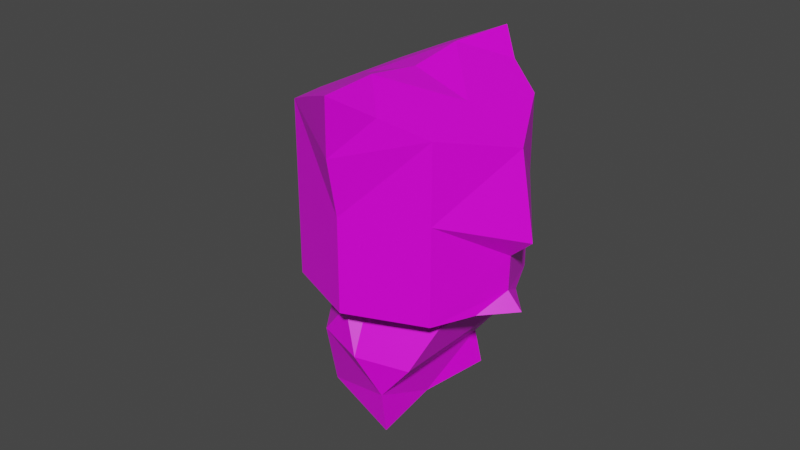 # Source: ogre.blend  (saved by Blender 2.83.19; exported with 4.5.12 LTS)
import bpy
from mathutils import Matrix  # noqa: F401  (used for matrix-valued properties, if any)

bpy.ops.wm.read_factory_settings(use_empty=True)
scene = bpy.context.scene
scene.name = 'Scene'

# ---- collections
col_collection = bpy.data.collections.new('Collection'); scene.collection.children.link(col_collection)

# ---- images (referenced by path relative to the original .blend; pixels are not part of the script)
import os
ASSET_DIR = os.environ.get("B2B_ASSET_DIR", "")  # directory of the original .blend (textures are referenced by path, not embedded)
HERE = os.path.dirname(os.path.abspath(__file__))  # packed textures are extracted next to this script under _unpacked/

def load_image(name, relpath, width, height, colorspace="sRGB"):
    """Load a texture the original file referenced (path relative to the .blend, or extracted next to this script)."""
    p = next((c for c in (os.path.join(HERE, relpath), os.path.join(ASSET_DIR, relpath)) if relpath and os.path.exists(c)), "")
    if p:
        img = bpy.data.images.load(p, check_existing=True)
        img.name = name
    else:  # same state as the original file: an image datablock whose file is absent (Cycles renders it pink)
        img = bpy.data.images.new(name, width, height)
        img.source = "FILE"
        img.filepath = "//" + (relpath or name)
    img.colorspace_settings.name = colorspace
    return img
img_pallete_png = load_image('pallete.png', 'pallete.png', 1024, 1024, 'sRGB')

# ---- materials (node trees are filled in below, after node groups)
mat_material_011 = bpy.data.materials.new('Material.011')
mat_material_011.alpha_threshold = 0.0
mat_material_011.use_transparent_shadow = False
mat_material_011.line_color = (0.0, 0.0, 0.0, 1.0)

# ---- material node trees
mat_material_011.use_nodes = True; mat_material_011.node_tree.nodes.clear()
_N = mat_material_011.node_tree.nodes; _L = mat_material_011.node_tree.links
n0 = _N.new('ShaderNodeOutputMaterial'); n0.name = 'Material Output'; n0.location = (300, 300)
n1 = _N.new('ShaderNodeBsdfPrincipled'); n1.name = 'Principled BSDF'; n1.location = (10, 300)
n1.distribution = 'GGX'
n1.subsurface_method = 'BURLEY'
n1.inputs[2].default_value = 0.4
n1.inputs[3].default_value = 1.45
n1.inputs[27].default_value = (0.0, 0.0, 0.0, 1.0)
n1.inputs[28].default_value = 1.0
n2 = _N.new('ShaderNodeTexImage'); n2.name = 'Image Texture'; n2.location = (-280, 280)
n2.image = img_pallete_png
_L.new(n1.outputs[0], n0.inputs[0])
_L.new(n2.outputs[0], n1.inputs[0])
n0.is_active_output = True

# ---- world
world_world = bpy.data.worlds.new('World'); scene.world = world_world
world_world.use_nodes = True; world_world.node_tree.nodes.clear()
_N = world_world.node_tree.nodes; _L = world_world.node_tree.links
n0 = _N.new('ShaderNodeOutputWorld'); n0.name = 'World Output'; n0.location = (300, 300)
n1 = _N.new('ShaderNodeBackground'); n1.name = 'Background'; n1.location = (10, 300)
n1.inputs[0].default_value = (0.05088, 0.05088, 0.05088, 1.0)
_L.new(n1.outputs[0], n0.inputs[0])
n0.is_active_output = True
world_world.color = (0.05088, 0.05088, 0.05088)
world_world.use_sun_shadow = False
world_world.sun_shadow_jitter_overblur = 0.0

# ---- meshes
me_icosphere_005 = bpy.data.meshes.new('Icosphere.005')
me_icosphere_005.from_pydata([(-0.7626, 0.0, -1.44), (-0.03903, -0.5257, -0.8875), (-1.039, -0.8506, -0.8875), (-1.039, 0.8506, -0.8875), (-0.03903, 0.5257, -0.8875), (-0.4863, -0.8506, 0.006909), (-1.486, -0.5257, 0.006909), (-1.486, 0.5257, 0.006909), (-0.4863, 0.8506, 0.006909), (-0.3373, -0.309, -1.291), (-0.4998, -0.809, -0.966), (-0.3373, 0.309, -1.291), (-1.288, 0.0, -1.291), (-1.451, -0.5, -0.966), (-1.451, 0.5, -0.966), (-0.4998, 0.809, -0.966), (0.2873, -0.5415, -0.6381), (0.2873, 0.5415, -0.6381), (-0.7626, -1.0, -0.4403), (-1.714, -0.309, -0.4403), (-1.714, 0.309, -0.4403), (-0.7626, 1.0, -0.4403), (-0.1733, -0.8761, 0.2832), (-1.026, -0.809, 0.08543), (-1.026, 0.809, 0.08543), (-0.1733, 0.8761, 0.2832), (-0.1005, 0.0, 0.1741), (-3.516, 0.8423, -1.004), (-1.77, 0.8423, 0.004703), (-3.516, -0.8423, -1.004), (-1.77, -0.8423, 0.004703), (-2.628, 0.8423, -2.543), (-0.8807, 0.8423, -1.535), (-2.628, -0.8423, -2.543), (-0.8807, -0.8423, -1.535), (-0.6585, 0.0, -1.92), (-1.325, 1.209, -0.7651), (-2.747, 0.8423, -0.5594), (-1.858, -0.8423, -2.099), (-2.747, -0.8423, -0.5594), (-1.858, 0.8423, -2.099), (-3.503, -1.439, -1.898), (-3.552, 0.0, -0.5109), (-1.325, -1.209, -0.7651), (-2.218, 0.0, -2.82), (-3.503, 1.439, -1.898), (-2.037, 0.0, 0.4672), (-2.273, -1.209, -1.312), (-2.273, 1.209, -1.312), (-1.606, 0.0, -2.467), (-2.789, 0.0, 0.128), (-3.348, 0.0, -1.933), (-3.027, -1.111, -2.261), (-3.472, -1.111, -1.491), (-2.85, -1.333, -1.645), (-3.427, -0.6667, -1.979), (-3.472, 1.111, -1.491), (-3.027, 1.111, -2.261), (-2.85, 1.333, -1.645), (-3.427, 0.6667, -1.979), (-2.115, 0.0, 0.2172), (-2.469, 0.0, 0.02137), (-1.877, -0.3584, 0.1914), (-1.877, 0.3584, 0.1914), (-3.489, 0.0, -1.245), (-2.823, 0.0, -2.4)], [], [(1, 9, 11, 4, 17, 16), (1, 16, 22, 5, 18, 10), (0, 12, 14, 3, 15, 11), (10, 2, 13, 12, 0, 9), (2, 10, 18), (21, 24, 8), (18, 5, 23), (15, 3, 21), (11, 15, 4), (19, 20, 14, 12, 13), (3, 14, 20, 7, 24, 21), (2, 18, 23, 6, 19, 13), (9, 0, 11), (4, 15, 21, 8, 25, 17), (9, 1, 10), (23, 24, 7, 6), (20, 19, 6, 7), (24, 23, 5, 8), (22, 26, 5), (25, 8, 26), (5, 26, 8), (60, 62, 46), (63, 60, 46), (62, 60, 30), (60, 63, 28), (60, 28, 61), (60, 61, 30), (30, 61, 39), (50, 39, 61), (50, 61, 37), (28, 37, 61), (50, 42, 39), (42, 50, 37), (42, 29, 39), (37, 27, 42), (29, 42, 64), (53, 29, 64), (55, 53, 64), (51, 55, 64), (42, 27, 64), (27, 56, 64), (59, 64, 56), (64, 59, 51), (44, 33, 65), (33, 52, 65), (55, 65, 52), (51, 65, 55), (51, 59, 65), (59, 57, 65), (57, 31, 65), (31, 44, 65), (59, 56, 45), (45, 57, 59), (56, 58, 45), (45, 58, 57), (27, 58, 56), (37, 48, 27), (58, 27, 48), (57, 58, 31), (58, 48, 31), (31, 48, 40), (28, 48, 37), (36, 48, 28), (40, 48, 32), (32, 48, 36), (35, 49, 32), (40, 32, 49), (40, 49, 31), (31, 49, 44), (44, 49, 33), (33, 49, 38), (38, 49, 34), (34, 49, 35), (33, 54, 52), (53, 54, 29), (41, 54, 53), (52, 54, 41), (52, 41, 55), (41, 53, 55), (54, 33, 47), (33, 38, 47), (39, 29, 47), (54, 47, 29), (38, 34, 47), (43, 47, 34), (30, 47, 43), (39, 47, 30)])
_uv = me_icosphere_005.uv_layers.new(name='UVMap')
_uv.uv.foreach_set('vector', [0.5092, 0.01784, 0.5092, 0.01784, 0.5092, 0.01784, 0.5092, 0.01784, 0.5092, 0.01784, 0.5092, 0.01784, 0.5092, 0.01784, 0.5092, 0.01784, 0.5092, 0.01784, 0.5092, 0.01784, 0.5092, 0.01784, 0.5092, 0.01784, 0.5092, 0.01784, 0.5092, 0.01784, 0.5092, 0.01784, 0.5092, 0.01784, 0.5092, 0.01784, 0.5092, 0.01784, 0.5092, 0.01784, 0.5092, 0.01784, 0.5092, 0.01784, 0.5092, 0.01784, 0.5092, 0.01784, 0.5092, 0.01784, 0.5092, 0.01784, 0.5092, 0.01784, 0.5092, 0.01784, 0.5092, 0.01784, 0.5092, 0.01784, 0.5092, 0.01784, 0.5092, 0.01784, 0.5092, 0.01784, 0.5092, 0.01784, 0.5092, 0.01784, 0.5092, 0.01784, 0.5092, 0.01784, 0.5092, 0.01784, 0.5092, 0.01784, 0.5092, 0.01784, 0.5092, 0.01784, 0.5092, 0.01784, 0.5092, 0.01784, 0.5092, 0.01784, 0.5092, 0.01784, 0.5092, 0.01784, 0.5092, 0.01784, 0.5092, 0.01784, 0.5092, 0.01784, 0.5092, 0.01784, 0.5092, 0.01784, 0.5092, 0.01784, 0.5092, 0.01784, 0.5092, 0.01784, 0.5092, 0.01784, 0.5092, 0.01784, 0.5092, 0.01784, 0.5092, 0.01784, 0.5092, 0.01784, 0.5092, 0.01784, 0.5092, 0.01784, 0.5092, 0.01784, 0.5092, 0.01784, 0.5092, 0.01784, 0.5092, 0.01784, 0.5092, 0.01784, 0.5092, 0.01784, 0.5092, 0.01784, 0.5092, 0.01784, 0.5092, 0.01784, 0.5092, 0.01784, 0.5092, 0.01784, 0.5092, 0.01784, 0.5092, 0.01784, 0.5092, 0.01784, 0.5092, 0.01784, 0.5092, 0.01784, 0.5092, 0.01784, 0.5092, 0.01784, 0.5092, 0.01784, 0.5092, 0.01784, 0.5092, 0.01784, 0.5092, 0.01784, 0.5092, 0.01784, 0.5092, 0.01784, 0.5092, 0.01784, 0.5092, 0.01784, 0.5092, 0.01784, 0.5092, 0.01784, 0.5092, 0.01784, 0.5105, 0.1874, 0.5105, 0.1874, 0.5105, 0.1874, 0.5105, 0.1874, 0.5105, 0.1874, 0.5105, 0.1874, 0.5013, 0.01784, 0.5013, 0.01784, 0.5013, 0.01784, 0.5013, 0.01784, 0.5013, 0.01784, 0.5013, 0.01784, 0.5013, 0.01784, 0.5013, 0.01784, 0.5013, 0.01784, 0.5013, 0.01784, 0.5013, 0.01784, 0.5013, 0.01784, 0.5013, 0.01784, 0.5013, 0.01784, 0.5013, 0.01784, 0.5105, 0.1874, 0.5105, 0.1874, 0.5105, 0.1874, 0.5105, 0.1874, 0.5105, 0.1874, 0.5105, 0.1874, 0.5013, 0.01784, 0.5013, 0.01784, 0.5013, 0.01784, 0.5105, 0.1874, 0.5105, 0.1874, 0.5105, 0.1874, 0.5105, 0.1874, 0.5105, 0.1874, 0.5105, 0.1874, 0.5105, 0.1874, 0.5105, 0.1874, 0.5105, 0.1874, 0.5105, 0.1874, 0.5105, 0.1874, 0.5105, 0.1874, 0.5105, 0.1874, 0.5105, 0.1874, 0.5105, 0.1874, 0.5105, 0.1874, 0.5105, 0.1874, 0.5105, 0.1874, 0.5105, 0.1874, 0.5105, 0.1874, 0.5105, 0.1874, 0.5105, 0.1874, 0.5105, 0.1874, 0.5105, 0.1874, 0.5105, 0.1874, 0.5105, 0.1874, 0.5105, 0.1874, 0.5105, 0.1874, 0.5105, 0.1874, 0.5105, 0.1874, 0.5105, 0.1874, 0.5105, 0.1874, 0.5105, 0.1874, 0.5105, 0.1874, 0.5105, 0.1874, 0.5105, 0.1874, 0.5105, 0.1874, 0.5105, 0.1874, 0.5105, 0.1874, 0.5105, 0.1874, 0.5105, 0.1874, 0.5105, 0.1874, 0.5105, 0.1874, 0.5105, 0.1874, 0.5105, 0.1874, 0.5105, 0.1874, 0.5105, 0.1874, 0.5105, 0.1874, 0.5105, 0.1874, 0.5105, 0.1874, 0.5105, 0.1874, 0.5105, 0.1874, 0.5105, 0.1874, 0.5105, 0.1874, 0.5105, 0.1874, 0.5105, 0.1874, 0.5105, 0.1874, 0.5105, 0.1874, 0.5105, 0.1874, 0.5105, 0.1874, 0.8324, 0.9387, 0.8324, 0.9387, 0.8324, 0.9387, 0.8324, 0.9387, 0.8324, 0.9387, 0.8324, 0.9387, 0.8324, 0.9387, 0.8324, 0.9387, 0.8324, 0.9387, 0.8324, 0.9387, 0.8324, 0.9387, 0.8324, 0.9387, 0.5105, 0.1874, 0.5105, 0.1874, 0.5105, 0.1874, 0.5105, 0.1874, 0.5105, 0.1874, 0.5105, 0.1874, 0.5105, 0.1874, 0.5105, 0.1874, 0.5105, 0.1874, 0.5105, 0.1874, 0.5105, 0.1874, 0.5105, 0.1874, 0.5105, 0.1874, 0.5105, 0.1874, 0.5105, 0.1874, 0.5105, 0.1874, 0.5105, 0.1874, 0.5105, 0.1874, 0.5105, 0.1874, 0.5105, 0.1874, 0.5105, 0.1874, 0.5105, 0.1874, 0.5105, 0.1874, 0.5105, 0.1874, 0.5105, 0.1874, 0.5105, 0.1874, 0.5105, 0.1874, 0.5105, 0.1874, 0.5105, 0.1874, 0.5105, 0.1874, 0.5105, 0.1874, 0.5105, 0.1874, 0.5105, 0.1874, 0.5105, 0.1874, 0.5105, 0.1874, 0.5105, 0.1874, 0.5105, 0.1874, 0.5105, 0.1874, 0.5105, 0.1874, 0.5105, 0.1874, 0.5105, 0.1874, 0.5105, 0.1874, 0.5105, 0.1874, 0.5105, 0.1874, 0.5105, 0.1874, 0.5105, 0.1874, 0.5105, 0.1874, 0.5105, 0.1874, 0.5105, 0.1874, 0.5105, 0.1874, 0.5105, 0.1874, 0.5105, 0.1874, 0.5105, 0.1874, 0.5105, 0.1874, 0.5105, 0.1874, 0.5105, 0.1874, 0.5105, 0.1874, 0.5105, 0.1874, 0.5105, 0.1874, 0.5105, 0.1874, 0.8324, 0.9387, 0.8324, 0.9387, 0.8324, 0.9387, 0.8324, 0.9387, 0.8324, 0.9387, 0.8324, 0.9387, 0.8324, 0.9387, 0.8324, 0.9387, 0.8324, 0.9387, 0.8324, 0.9387, 0.8324, 0.9387, 0.8324, 0.9387, 0.5105, 0.1874, 0.5105, 0.1874, 0.5105, 0.1874, 0.5105, 0.1874, 0.5105, 0.1874, 0.5105, 0.1874, 0.5105, 0.1874, 0.5105, 0.1874, 0.5105, 0.1874, 0.5105, 0.1874, 0.5105, 0.1874, 0.5105, 0.1874, 0.5105, 0.1874, 0.5105, 0.1874, 0.5105, 0.1874, 0.5105, 0.1874, 0.5105, 0.1874, 0.5105, 0.1874, 0.5105, 0.1874, 0.5105, 0.1874, 0.5105, 0.1874, 0.5105, 0.1874, 0.5105, 0.1874, 0.5105, 0.1874])
me_icosphere_005.materials.append(mat_material_011)
me_icosphere_005.use_remesh_fix_poles = True
me_icosphere_005.use_remesh_preserve_attributes = False
me_icosphere_005.use_mirror_vertex_groups = False
me_icosphere_005.update()

# ---- objects
ob_ogre = bpy.data.objects.new('ogre', me_icosphere_005)

# ---- transforms, parenting, visibility, modifiers, constraints
ob_ogre.location = (-5.96e-08, 0.0, 0.0)
ob_ogre.rotation_euler = (-0.0, 2.094, -0.0)
ob_ogre.scale = (2.25, 2.25, 2.25)
ob_ogre.lineart.crease_threshold = 0.0

# ---- collection membership
col_collection.objects.link(ob_ogre)

# ---- scene / render settings (as saved in the file)
scene.frame_start = 1; scene.frame_end = 250; scene.frame_set(1)
scene.render.engine = 'BLENDER_EEVEE_NEXT'
scene.cycles.use_denoising = False
scene.cycles.samples = 128
scene.cycles.sampling_pattern = 'TABULATED_SOBOL'
scene.cycles.use_adaptive_sampling = False
scene.cycles.use_light_tree = False
scene.view_settings.view_transform = 'Filmic'
bpy.context.view_layer.update()

# ---- added for rendering (the .blend has no active camera and no usable light): camera, sun
cam_auto = bpy.data.cameras.new('AutoCamera')
cam_auto.lens = 50.0
cam_auto.sensor_width = 36.0
cam_auto.clip_end = 1000.0
ob_auto_camera = bpy.data.objects.new('AutoCamera', cam_auto)
scene.collection.objects.link(ob_auto_camera)
ob_auto_camera.location = (15.078, -18.6413, 16.9314)
ob_auto_camera.rotation_euler = (1.09748, -7.21219e-08, 0.694738)
scene.camera = ob_auto_camera
light_auto_sun = bpy.data.lights.new('AutoSun', 'SUN')
light_auto_sun.energy = 3.0
light_auto_sun.angle = 0.0523599
ob_auto_sun = bpy.data.objects.new('AutoSun', light_auto_sun)
scene.collection.objects.link(ob_auto_sun)
ob_auto_sun.rotation_euler = (0.872665, 0.174533, 0.523599)
bpy.context.view_layer.update()
